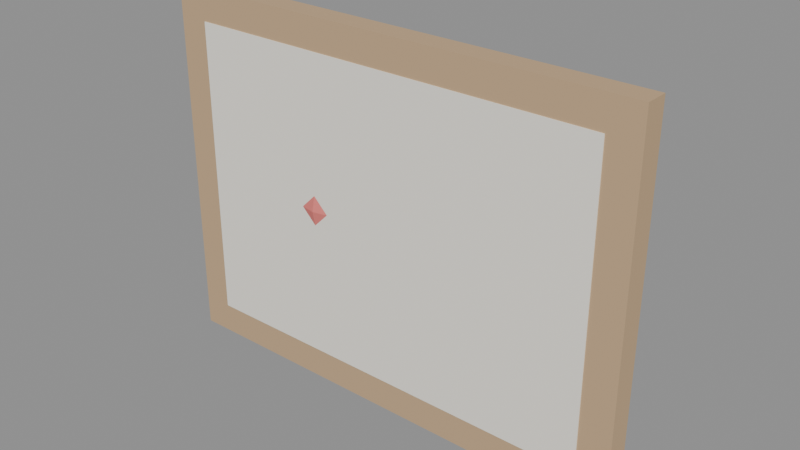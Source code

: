 # Source: PAREDE_QUADRO_COZINHA_v01.blend  (saved by Blender 4.2.66; exported with 4.5.12 LTS)
import bpy
from mathutils import Matrix  # noqa: F401  (used for matrix-valued properties, if any)

bpy.ops.wm.read_factory_settings(use_empty=True)
scene = bpy.context.scene
scene.name = 'Scene'

# ---- materials (node trees are filled in below, after node groups)
mat_polyroom_pbr = bpy.data.materials.new('Polyroom_PBR')

# ---- material node trees
mat_polyroom_pbr.use_nodes = True; mat_polyroom_pbr.node_tree.nodes.clear()
_N = mat_polyroom_pbr.node_tree.nodes; _L = mat_polyroom_pbr.node_tree.links
n0 = _N.new('ShaderNodeOutputMaterial'); n0.name = 'Material Output'; n0.location = (0, 0)
n1 = _N.new('ShaderNodeBsdfPrincipled'); n1.name = 'Principled BSDF'; n1.location = (0, 0)
n1.inputs[2].default_value = 0.8
n2 = _N.new('ShaderNodeVertexColor'); n2.name = 'Color Attribute'; n2.location = (0, 0)
n2.layer_name = 'Color'
_L.new(n2.outputs[0], n1.inputs[0])
_L.new(n1.outputs[0], n0.inputs[0])
n0.is_active_output = True

# ---- meshes
me_parede_quadro_cozinha_v01 = bpy.data.meshes.new('PAREDE_QUADRO_COZINHA_v01')
me_parede_quadro_cozinha_v01.from_pydata([(-0.31, -0.015, 0.0), (-0.31, -0.015, 0.47), (-0.31, 0.015, 0.0), (-0.31, 0.015, 0.47), (0.31, -0.015, 0.0), (0.31, -0.015, 0.47), (0.31, 0.015, 0.0), (0.31, 0.015, 0.47), (-0.27, -0.016, 0.04), (-0.27, -0.016, 0.43), (-0.27, 0.016, 0.04), (-0.27, 0.016, 0.43), (0.27, -0.016, 0.04), (0.27, -0.016, 0.43), (0.27, 0.016, 0.04), (0.27, 0.016, 0.43), (-0.06, 0.04, 0.2916), (-0.04343, 0.04828, 0.235), (-0.06, 0.04, 0.1784), (-0.04343, 0.02, 0.2916), (-0.02, 0.02, 0.235), (-0.04343, 0.02, 0.1784), (-0.06, 0.0, 0.2916), (-0.04343, -0.008284, 0.235), (-0.06, 0.0, 0.1784), (-0.1, -0.008284, 0.2916), (-0.1, -0.02, 0.235), (-0.1, -0.008284, 0.1784), (-0.14, 0.0, 0.2916), (-0.1566, -0.008284, 0.235), (-0.14, 0.0, 0.1784), (-0.1, 0.02, 0.155), (-0.1566, 0.02, 0.2916), (-0.18, 0.02, 0.235), (-0.1566, 0.02, 0.1784), (-0.14, 0.04, 0.2916), (-0.1566, 0.04828, 0.235), (-0.14, 0.04, 0.1784), (-0.1, 0.02, 0.315), (-0.1, 0.04828, 0.2916), (-0.1, 0.06, 0.235), (-0.1, 0.04828, 0.1784), (-0.1182, -0.009302, 0.305), (-0.1182, -0.009302, 0.345), (-0.1345, 0.02054, 0.305), (-0.1345, 0.02054, 0.345), (-0.06552, 0.01946, 0.305), (-0.06552, 0.01946, 0.345), (-0.08182, 0.0493, 0.305), (-0.08182, 0.0493, 0.345), (0.105, 0.003, 0.125), (0.105, 0.003, 0.345), (0.105, 0.037, 0.125), (0.105, 0.037, 0.345), (0.135, 0.003, 0.125), (0.135, 0.003, 0.345), (0.135, 0.037, 0.125), (0.135, 0.037, 0.345), (0.12, 0.037, 0.225), (0.12, 0.003, 0.225), (0.165, 0.037, 0.2129), (0.165, 0.003, 0.2129), (0.1979, 0.037, 0.18), (0.1979, 0.003, 0.18), (0.21, 0.037, 0.135), (0.21, 0.003, 0.135), (0.1979, 0.037, 0.09), (0.1979, 0.003, 0.09), (0.165, 0.037, 0.05706), (0.165, 0.003, 0.05706), (0.12, 0.037, 0.045), (0.12, 0.003, 0.045), (0.075, 0.037, 0.05706), (0.075, 0.003, 0.05706), (0.04206, 0.037, 0.09), (0.04206, 0.003, 0.09), (0.03, 0.037, 0.135), (0.03, 0.003, 0.135), (0.04206, 0.037, 0.18), (0.04206, 0.003, 0.18), (0.075, 0.037, 0.2129), (0.075, 0.003, 0.2129)], [], [(0, 1, 3, 2), (2, 3, 7, 6), (6, 7, 5, 4), (4, 5, 1, 0), (2, 6, 4, 0), (7, 3, 1, 5), (8, 9, 11, 10), (10, 11, 15, 14), (14, 15, 13, 12), (12, 13, 9, 8), (10, 14, 12, 8), (15, 11, 9, 13), (41, 40, 17, 18), (39, 38, 16), (31, 41, 18), (40, 39, 16, 17), (18, 17, 20, 21), (16, 38, 19), (31, 18, 21), (17, 16, 19, 20), (21, 20, 23, 24), (19, 38, 22), (31, 21, 24), (20, 19, 22, 23), (24, 23, 26, 27), (22, 38, 25), (31, 24, 27), (23, 22, 25, 26), (27, 26, 29, 30), (25, 38, 28), (31, 27, 30), (26, 25, 28, 29), (30, 29, 33, 34), (28, 38, 32), (31, 30, 34), (29, 28, 32, 33), (33, 32, 35, 36), (34, 33, 36, 37), (32, 38, 35), (31, 34, 37), (31, 37, 41), (36, 35, 39, 40), (37, 36, 40, 41), (35, 38, 39), (42, 43, 45, 44), (44, 45, 49, 48), (48, 49, 47, 46), (46, 47, 43, 42), (44, 48, 46, 42), (49, 45, 43, 47), (50, 51, 53, 52), (52, 53, 57, 56), (56, 57, 55, 54), (54, 55, 51, 50), (52, 56, 54, 50), (57, 53, 51, 55), (58, 59, 61, 60), (60, 61, 63, 62), (62, 63, 65, 64), (64, 65, 67, 66), (66, 67, 69, 68), (68, 69, 71, 70), (70, 71, 73, 72), (72, 73, 75, 74), (74, 75, 77, 76), (76, 77, 79, 78), (61, 59, 81, 79, 77, 75, 73, 71, 69, 67, 65, 63), (78, 79, 81, 80), (80, 81, 59, 58), (58, 60, 62, 64, 66, 68, 70, 72, 74, 76, 78, 80)])
_uv = me_parede_quadro_cozinha_v01.uv_layers.new(name='UVMap')
_uv.uv.foreach_set('vector', [0.8471, 0.3726, 0.8471, 0.007447, 0.8703, 0.007447, 0.8703, 0.3726, 0.3726, 0.4885, 0.007447, 0.4885, 0.007447, 0.007447, 0.3726, 0.007447, 0.8695, 0.8685, 0.8695, 0.5033, 0.8927, 0.5033, 0.8927, 0.8685, 0.7527, 0.4885, 0.3875, 0.4885, 0.3875, 0.007447, 0.7527, 0.007447, 0.8164, 0.5033, 0.8164, 0.9851, 0.7931, 0.9851, 0.7931, 0.5033, 0.8546, 0.5033, 0.8546, 0.9851, 0.8313, 0.9851, 0.8313, 0.5033, 0.8852, 0.3105, 0.8852, 0.007447, 0.91, 0.007447, 0.91, 0.3105, 0.3105, 0.9223, 0.007447, 0.9223, 0.007447, 0.5033, 0.3105, 0.5033, 0.9076, 0.8064, 0.9076, 0.5033, 0.9324, 0.5033, 0.9324, 0.8064, 0.6284, 0.9223, 0.3254, 0.9223, 0.3254, 0.5033, 0.6284, 0.5033, 0.7925, 0.007447, 0.7925, 0.427, 0.7676, 0.427, 0.7676, 0.007447, 0.8322, 0.007447, 0.8322, 0.427, 0.8074, 0.427, 0.8074, 0.007447, 0.6872, 0.8912, 0.6877, 0.8473, 0.7311, 0.8473, 0.7178, 0.8912, 0.6433, 0.9536, 0.6648, 0.9492, 0.6559, 0.9828, 0.7227, 0.9492, 0.7443, 0.9536, 0.7317, 0.9828, 0.6877, 0.8473, 0.6872, 0.8033, 0.7178, 0.8033, 0.7311, 0.8473, 0.8748, 0.9713, 0.8695, 0.9274, 0.8929, 0.9274, 0.8914, 0.9713, 0.6559, 0.9828, 0.6648, 0.9492, 0.6737, 0.9922, 0.7227, 0.9492, 0.7317, 0.9828, 0.7138, 0.9922, 0.8695, 0.9274, 0.8748, 0.8834, 0.8914, 0.8834, 0.8929, 0.9274, 0.8914, 0.9713, 0.8929, 0.9274, 0.9133, 0.9274, 0.9058, 0.9713, 0.6737, 0.9922, 0.6648, 0.9492, 0.6863, 0.9765, 0.7227, 0.9492, 0.7138, 0.9922, 0.7012, 0.9765, 0.8929, 0.9274, 0.8914, 0.8834, 0.9058, 0.8834, 0.9133, 0.9274, 0.8596, 0.4754, 0.8471, 0.4315, 0.8915, 0.4315, 0.891, 0.4754, 0.6863, 0.9765, 0.6648, 0.9492, 0.6863, 0.9447, 0.7227, 0.9492, 0.7012, 0.9765, 0.7012, 0.9447, 0.8471, 0.4315, 0.8596, 0.3875, 0.891, 0.3875, 0.8915, 0.4315, 0.891, 0.4754, 0.8915, 0.4315, 0.9349, 0.4315, 0.9217, 0.4754, 0.6863, 0.9447, 0.6648, 0.9492, 0.6737, 0.9156, 0.7227, 0.9492, 0.7012, 0.9447, 0.7138, 0.9156, 0.8915, 0.4315, 0.891, 0.3875, 0.9217, 0.3875, 0.9349, 0.4315, 0.9335, 0.9713, 0.9282, 0.9274, 0.9516, 0.9274, 0.9501, 0.9713, 0.6737, 0.9156, 0.6648, 0.9492, 0.6559, 0.9061, 0.7227, 0.9492, 0.7138, 0.9156, 0.7317, 0.9061, 0.9282, 0.9274, 0.9335, 0.8834, 0.9501, 0.8834, 0.9516, 0.9274, 0.9516, 0.9274, 0.9501, 0.8834, 0.9645, 0.8834, 0.972, 0.9274, 0.9501, 0.9713, 0.9516, 0.9274, 0.972, 0.9274, 0.9645, 0.9713, 0.6559, 0.9061, 0.6648, 0.9492, 0.6433, 0.9219, 0.7227, 0.9492, 0.7317, 0.9061, 0.7443, 0.9219, 0.7227, 0.9492, 0.7443, 0.9219, 0.7443, 0.9536, 0.6433, 0.8473, 0.6558, 0.8033, 0.6872, 0.8033, 0.6877, 0.8473, 0.6558, 0.8912, 0.6433, 0.8473, 0.6877, 0.8473, 0.6872, 0.8912, 0.6433, 0.9219, 0.6648, 0.9492, 0.6433, 0.9536, 0.8852, 0.3564, 0.8852, 0.3254, 0.9094, 0.3254, 0.9094, 0.3564, 0.03853, 0.9793, 0.007447, 0.9793, 0.007447, 0.9372, 0.03853, 0.9372, 0.9076, 0.8523, 0.9076, 0.8213, 0.9318, 0.8213, 0.9318, 0.8523, 0.7987, 0.4885, 0.7676, 0.4885, 0.7676, 0.4464, 0.7987, 0.4464, 0.07984, 0.9372, 0.07984, 0.9838, 0.05342, 0.9838, 0.05342, 0.9372, 0.09473, 0.9838, 0.09473, 0.9372, 0.1211, 0.9372, 0.1211, 0.9838, 0.9249, 0.1784, 0.9249, 0.007447, 0.9512, 0.007447, 0.9512, 0.1784, 0.9473, 0.6743, 0.9473, 0.5033, 0.9706, 0.5033, 0.9706, 0.6743, 0.9249, 0.3642, 0.9249, 0.1933, 0.9512, 0.1933, 0.9512, 0.3642, 0.9473, 0.8601, 0.9473, 0.6892, 0.9706, 0.6892, 0.9706, 0.8601, 0.1594, 0.9636, 0.136, 0.9636, 0.136, 0.9372, 0.1594, 0.9372, 0.1976, 0.9636, 0.1742, 0.9636, 0.1742, 0.9372, 0.1976, 0.9372, 0.9926, 0.06801, 0.9661, 0.06801, 0.9661, 0.03304, 0.9926, 0.03304, 0.9926, 0.03304, 0.9661, 0.03304, 0.9661, 0.007447, 0.9926, 0.007447, 0.746, 0.8033, 0.7723, 0.8033, 0.773, 0.8383, 0.7467, 0.8383, 0.7467, 0.8383, 0.773, 0.8383, 0.7723, 0.8733, 0.746, 0.8733, 0.9926, 0.2646, 0.9661, 0.2646, 0.9661, 0.239, 0.9926, 0.239, 0.9926, 0.239, 0.9661, 0.239, 0.9661, 0.204, 0.9926, 0.204, 0.9926, 0.204, 0.9661, 0.204, 0.9661, 0.1691, 0.9926, 0.1691, 0.9926, 0.1691, 0.9661, 0.1691, 0.9661, 0.1435, 0.9926, 0.1435, 0.9761, 0.4575, 0.9498, 0.4575, 0.9506, 0.4225, 0.9769, 0.4225, 0.9769, 0.4225, 0.9506, 0.4225, 0.9498, 0.3875, 0.9761, 0.3875, 0.6614, 0.6714, 0.6927, 0.6533, 0.7288, 0.6534, 0.7601, 0.6715, 0.7782, 0.7029, 0.7782, 0.739, 0.7601, 0.7704, 0.7288, 0.7884, 0.6927, 0.7884, 0.6614, 0.7703, 0.6433, 0.7389, 0.6433, 0.7027, 0.9926, 0.1286, 0.9661, 0.1286, 0.9661, 0.103, 0.9926, 0.103, 0.9926, 0.103, 0.9661, 0.103, 0.9661, 0.06801, 0.9926, 0.06801, 0.6927, 0.5033, 0.7288, 0.5034, 0.7601, 0.5215, 0.7782, 0.5529, 0.7782, 0.589, 0.7601, 0.6204, 0.7288, 0.6384, 0.6927, 0.6384, 0.6614, 0.6203, 0.6433, 0.5889, 0.6433, 0.5527, 0.6614, 0.5214])
_ca = me_parede_quadro_cozinha_v01.color_attributes.new('Color', 'FLOAT_COLOR', 'POINT')
_ca.data.foreach_set('color', [0.55, 0.38, 0.22, 1.0, 0.55, 0.38, 0.22, 1.0, 0.55, 0.38, 0.22, 1.0, 0.55, 0.38, 0.22, 1.0, 0.55, 0.38, 0.22, 1.0, 0.55, 0.38, 0.22, 1.0, 0.55, 0.38, 0.22, 1.0, 0.55, 0.38, 0.22, 1.0, 0.93, 0.89, 0.8, 1.0, 0.93, 0.89, 0.8, 1.0, 0.93, 0.89, 0.8, 1.0, 0.93, 0.89, 0.8, 1.0, 0.93, 0.89, 0.8, 1.0, 0.93, 0.89, 0.8, 1.0, 0.93, 0.89, 0.8, 1.0, 0.93, 0.89, 0.8, 1.0, 0.8, 0.2, 0.18, 1.0, 0.8, 0.2, 0.18, 1.0, 0.8, 0.2, 0.18, 1.0, 0.8, 0.2, 0.18, 1.0, 0.8, 0.2, 0.18, 1.0, 0.8, 0.2, 0.18, 1.0, 0.8, 0.2, 0.18, 1.0, 0.8, 0.2, 0.18, 1.0, 0.8, 0.2, 0.18, 1.0, 0.8, 0.2, 0.18, 1.0, 0.8, 0.2, 0.18, 1.0, 0.8, 0.2, 0.18, 1.0, 0.8, 0.2, 0.18, 1.0, 0.8, 0.2, 0.18, 1.0, 0.8, 0.2, 0.18, 1.0, 0.8, 0.2, 0.18, 1.0, 0.8, 0.2, 0.18, 1.0, 0.8, 0.2, 0.18, 1.0, 0.8, 0.2, 0.18, 1.0, 0.8, 0.2, 0.18, 1.0, 0.8, 0.2, 0.18, 1.0, 0.8, 0.2, 0.18, 1.0, 0.8, 0.2, 0.18, 1.0, 0.8, 0.2, 0.18, 1.0, 0.8, 0.2, 0.18, 1.0, 0.8, 0.2, 0.18, 1.0, 0.2, 0.6, 0.3, 1.0, 0.2, 0.6, 0.3, 1.0, 0.2, 0.6, 0.3, 1.0, 0.2, 0.6, 0.3, 1.0, 0.2, 0.6, 0.3, 1.0, 0.2, 0.6, 0.3, 1.0, 0.2, 0.6, 0.3, 1.0, 0.2, 0.6, 0.3, 1.0, 0.7, 0.71, 0.73, 1.0, 0.7, 0.71, 0.73, 1.0, 0.7, 0.71, 0.73, 1.0, 0.7, 0.71, 0.73, 1.0, 0.7, 0.71, 0.73, 1.0, 0.7, 0.71, 0.73, 1.0, 0.7, 0.71, 0.73, 1.0, 0.7, 0.71, 0.73, 1.0, 0.95, 0.95, 0.95, 1.0, 0.95, 0.95, 0.95, 1.0, 0.95, 0.95, 0.95, 1.0, 0.95, 0.95, 0.95, 1.0, 0.95, 0.95, 0.95, 1.0, 0.95, 0.95, 0.95, 1.0, 0.95, 0.95, 0.95, 1.0, 0.95, 0.95, 0.95, 1.0, 0.95, 0.95, 0.95, 1.0, 0.95, 0.95, 0.95, 1.0, 0.95, 0.95, 0.95, 1.0, 0.95, 0.95, 0.95, 1.0, 0.95, 0.95, 0.95, 1.0, 0.95, 0.95, 0.95, 1.0, 0.95, 0.95, 0.95, 1.0, 0.95, 0.95, 0.95, 1.0, 0.95, 0.95, 0.95, 1.0, 0.95, 0.95, 0.95, 1.0, 0.95, 0.95, 0.95, 1.0, 0.95, 0.95, 0.95, 1.0, 0.95, 0.95, 0.95, 1.0, 0.95, 0.95, 0.95, 1.0, 0.95, 0.95, 0.95, 1.0, 0.95, 0.95, 0.95, 1.0])
me_parede_quadro_cozinha_v01.materials.append(mat_polyroom_pbr)
me_parede_quadro_cozinha_v01.update()

# ---- objects
ob_parede_quadro_cozinha_v01 = bpy.data.objects.new('PAREDE_QUADRO_COZINHA_v01', me_parede_quadro_cozinha_v01)

# ---- transforms, parenting, visibility, modifiers, constraints
ob_parede_quadro_cozinha_v01.location = (0.0, 0.0, 0.0)

# ---- collection membership
scene.collection.objects.link(ob_parede_quadro_cozinha_v01)

# ---- scene / render settings (as saved in the file)
scene.frame_start = 1; scene.frame_end = 250; scene.frame_set(1)
scene.render.engine = 'BLENDER_EEVEE_NEXT'
bpy.context.view_layer.update()

# ---- added for rendering (the .blend has no active camera and no usable light): camera, sun + grey world if the file has none
cam_auto = bpy.data.cameras.new('AutoCamera')
cam_auto.lens = 50.0
cam_auto.sensor_width = 36.0
cam_auto.clip_end = 1000.0
ob_auto_camera = bpy.data.objects.new('AutoCamera', cam_auto)
scene.collection.objects.link(ob_auto_camera)
ob_auto_camera.location = (0.72363, -0.848356, 0.813904)
ob_auto_camera.rotation_euler = (1.09748, -7.21219e-08, 0.694738)
scene.camera = ob_auto_camera
light_auto_sun = bpy.data.lights.new('AutoSun', 'SUN')
light_auto_sun.energy = 3.0
light_auto_sun.angle = 0.0523599
ob_auto_sun = bpy.data.objects.new('AutoSun', light_auto_sun)
scene.collection.objects.link(ob_auto_sun)
ob_auto_sun.rotation_euler = (0.872665, 0.174533, 0.523599)
if scene.world is None:
    world_auto = bpy.data.worlds.new('AutoWorld')
    world_auto.color = (0.3, 0.3, 0.3)
    scene.world = world_auto
bpy.context.view_layer.update()
